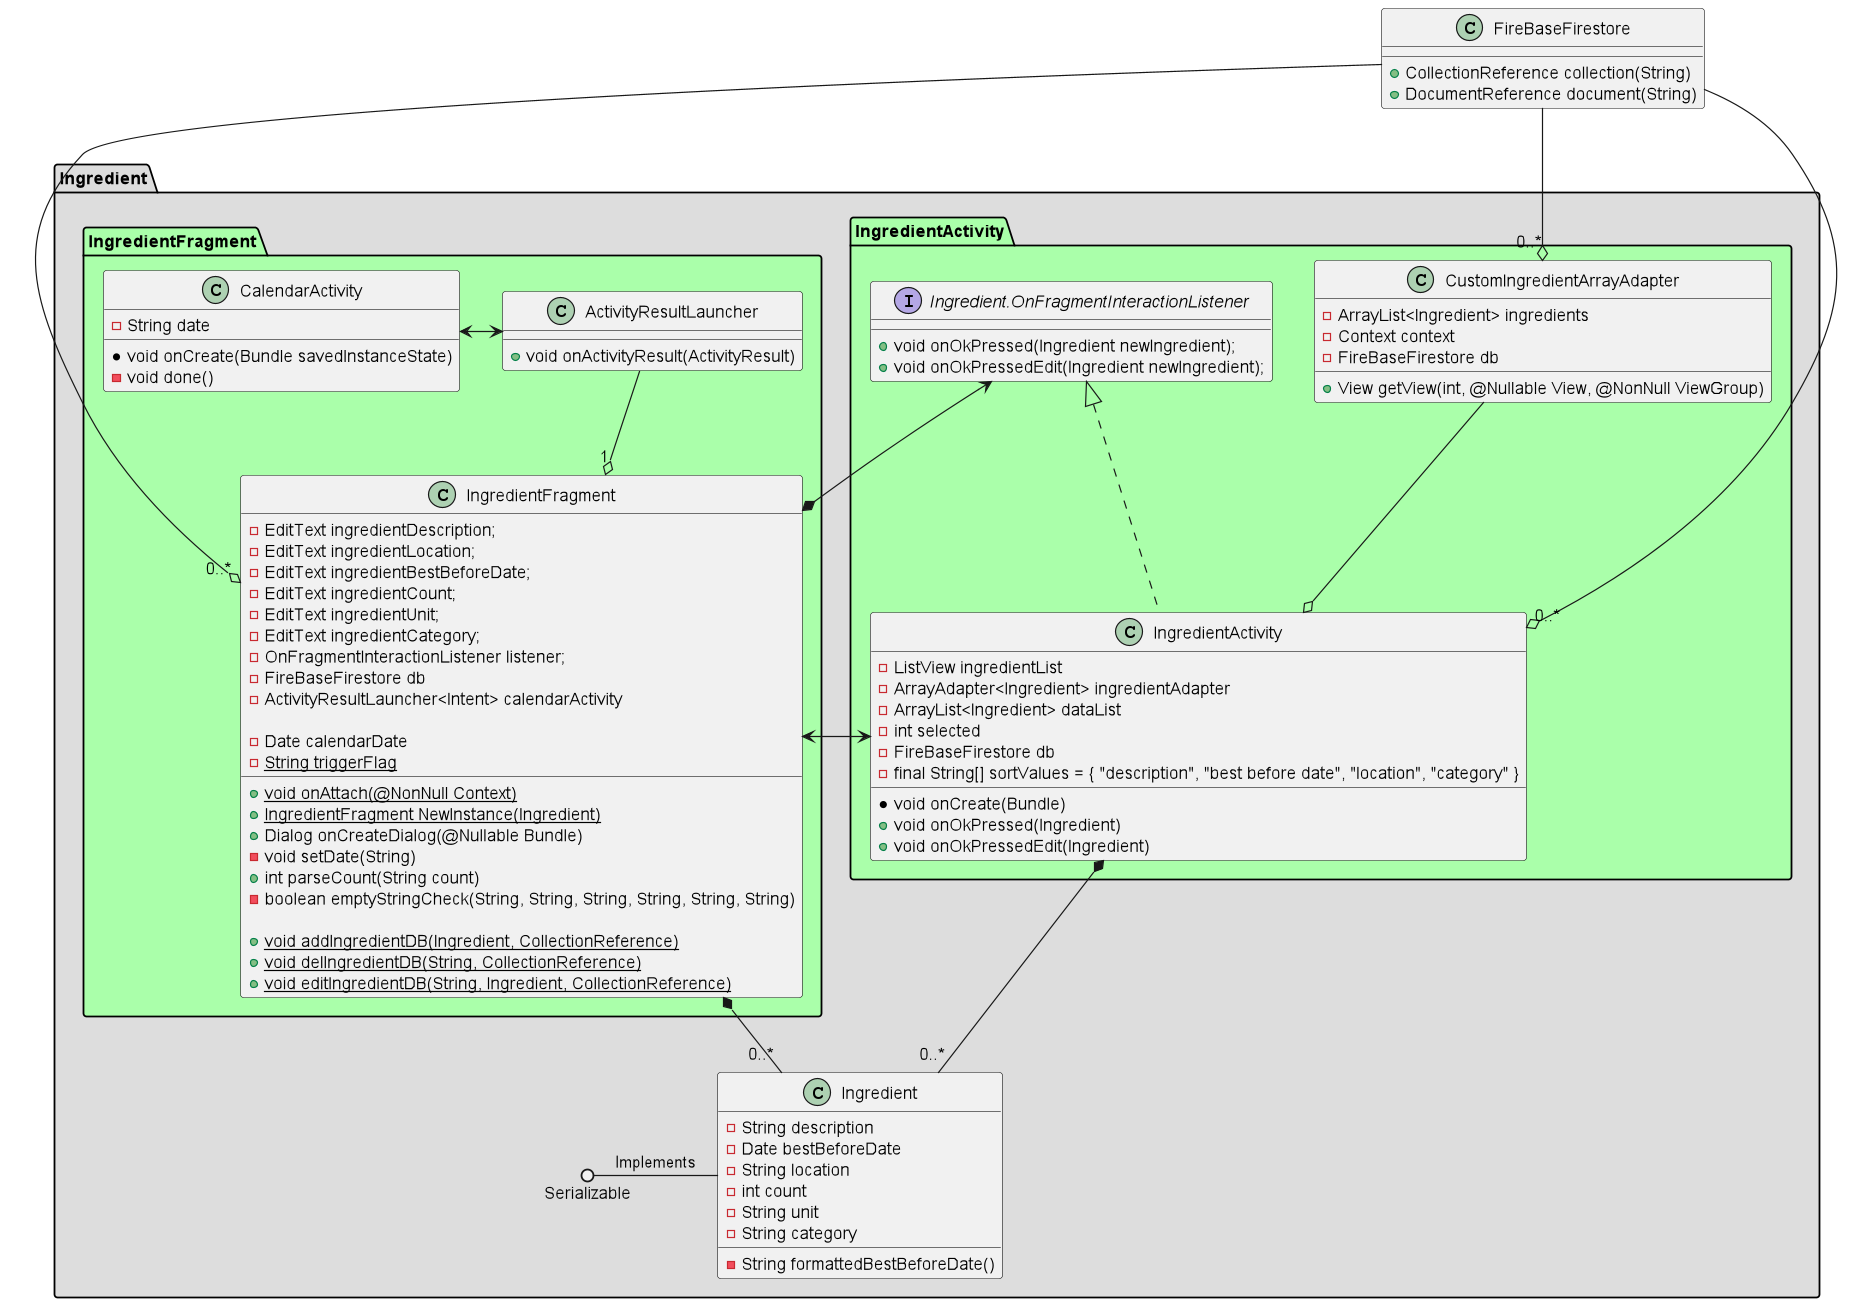

The diagram above was rendered by PlantUML. Its source (embedded in the PNG):
@startuml
'https://plantuml.com/class-diagram

class FireBaseFirestore
{
    +CollectionReference collection(String)
    +DocumentReference document(String)
}

package Ingredient #DDD
{
    class Ingredient
    {
        -String description
        -Date bestBeforeDate
        -String location
        -int count
        -String unit
        -String category

        -String formattedBestBeforeDate()
    }
    package IngredientFragment #AFA
    {
        class ActivityResultLauncher
        {
            +void onActivityResult(ActivityResult)
        }
        class CalendarActivity
        {
            - String date
            * void onCreate(Bundle savedInstanceState)
            - void done()
        }
        class IngredientFragment
        {
            -EditText ingredientDescription;
            -EditText ingredientLocation;
            -EditText ingredientBestBeforeDate;
            -EditText ingredientCount;
            -EditText ingredientUnit;
            -EditText ingredientCategory;
            -OnFragmentInteractionListener listener;
            -FireBaseFirestore db
            -ActivityResultLauncher<Intent> calendarActivity

            - Date calendarDate
            - {static} String triggerFlag

            + {static} void onAttach(@NonNull Context)
            + {static} IngredientFragment NewInstance(Ingredient)
            + Dialog onCreateDialog(@Nullable Bundle)
            - void setDate(String)
            + int parseCount(String count)
            - boolean emptyStringCheck(String, String, String, String, String, String)

            + {static}void addIngredientDB(Ingredient, CollectionReference)
            + {static}void delIngredientDB(String, CollectionReference)
            + {static}void editIngredientDB(String, Ingredient, CollectionReference)
        }
    }
    package IngredientActivity #AFA
    {
        interface Ingredient.OnFragmentInteractionListener
        {
            +void onOkPressed(Ingredient newIngredient);
            +void onOkPressedEdit(Ingredient newIngredient);
        }
        class CustomIngredientArrayAdapter
        {
            - ArrayList<Ingredient> ingredients
            - Context context
            - FireBaseFirestore db

            + View getView(int, @Nullable View, @NonNull ViewGroup)
        }
        class IngredientActivity implements Ingredient.OnFragmentInteractionListener
        {
            -ListView ingredientList
            -ArrayAdapter<Ingredient> ingredientAdapter
            -ArrayList<Ingredient> dataList
            -int selected
            -FireBaseFirestore db
            -final String[] sortValues = { "description", "best before date", "location", "category" }

            *void onCreate(Bundle)
            +void onOkPressed(Ingredient)
            +void onOkPressedEdit(Ingredient)
        }

    }
    Serializable ()- Ingredient : Implements

    IngredientActivity  *--   "0..*" Ingredient
    IngredientFragment  *--   "0..*" Ingredient
    CustomIngredientArrayAdapter --o IngredientActivity

    FireBaseFirestore --o "0..*" IngredientActivity
    FireBaseFirestore --o "0..*" CustomIngredientArrayAdapter
    FireBaseFirestore --o "0..*" IngredientFragment

    Ingredient.OnFragmentInteractionListener <-* IngredientFragment
    IngredientActivity <-> IngredientFragment
    CalendarActivity <-> ActivityResultLauncher
    ActivityResultLauncher --o "1" IngredientFragment
}
@enduml